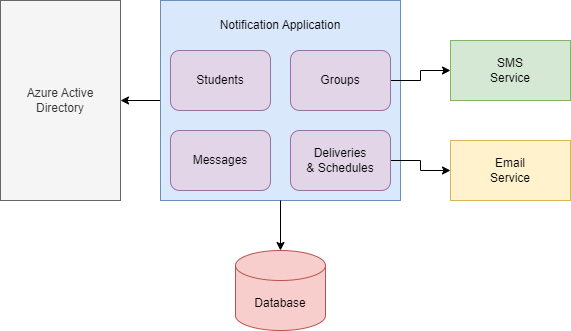

The diagram above was exported from draw.io. Its source (the exported page's mxGraphModel, read from the mxfile embedded in the PNG):
<mxGraphModel dx="1877" dy="565" grid="1" gridSize="10" guides="1" tooltips="1" connect="1" arrows="1" fold="1" page="1" pageScale="1" pageWidth="827" pageHeight="1169" math="0" shadow="0">
  <root>
    <mxCell id="0" />
    <mxCell id="1" parent="0" />
    <mxCell id="9YrE45qxicnVRDXWOKg3-2" style="edgeStyle=orthogonalEdgeStyle;rounded=0;orthogonalLoop=1;jettySize=auto;html=1;entryX=1;entryY=0.5;entryDx=0;entryDy=0;" edge="1" parent="1" source="GW0oGWs5ZSJsCHR5Mkht-2" target="9YrE45qxicnVRDXWOKg3-1">
      <mxGeometry relative="1" as="geometry" />
    </mxCell>
    <mxCell id="GW0oGWs5ZSJsCHR5Mkht-2" value="" style="rounded=0;whiteSpace=wrap;html=1;fillColor=#dae8fc;strokeColor=#6c8ebf;" parent="1" vertex="1">
      <mxGeometry x="80" y="130" width="240" height="200" as="geometry" />
    </mxCell>
    <mxCell id="GW0oGWs5ZSJsCHR5Mkht-3" value="Database" style="shape=cylinder3;whiteSpace=wrap;html=1;boundedLbl=1;backgroundOutline=1;size=15;fillColor=#f8cecc;strokeColor=#b85450;" parent="1" vertex="1">
      <mxGeometry x="155" y="380" width="90" height="80" as="geometry" />
    </mxCell>
    <mxCell id="GW0oGWs5ZSJsCHR5Mkht-4" value="" style="rounded=0;whiteSpace=wrap;html=1;fillColor=#d5e8d4;strokeColor=#82b366;" parent="1" vertex="1">
      <mxGeometry x="370" y="170" width="120" height="60" as="geometry" />
    </mxCell>
    <mxCell id="GW0oGWs5ZSJsCHR5Mkht-5" value="" style="rounded=0;whiteSpace=wrap;html=1;fillColor=#fff2cc;strokeColor=#d6b656;" parent="1" vertex="1">
      <mxGeometry x="370" y="270" width="120" height="60" as="geometry" />
    </mxCell>
    <mxCell id="GW0oGWs5ZSJsCHR5Mkht-6" value="Students" style="rounded=1;whiteSpace=wrap;html=1;fillColor=#e1d5e7;strokeColor=#9673a6;" parent="1" vertex="1">
      <mxGeometry x="90" y="180" width="100" height="60" as="geometry" />
    </mxCell>
    <mxCell id="GW0oGWs5ZSJsCHR5Mkht-15" style="edgeStyle=orthogonalEdgeStyle;rounded=0;orthogonalLoop=1;jettySize=auto;html=1;entryX=0;entryY=0.5;entryDx=0;entryDy=0;" parent="1" source="GW0oGWs5ZSJsCHR5Mkht-7" target="GW0oGWs5ZSJsCHR5Mkht-4" edge="1">
      <mxGeometry relative="1" as="geometry" />
    </mxCell>
    <mxCell id="GW0oGWs5ZSJsCHR5Mkht-7" value="Groups" style="rounded=1;whiteSpace=wrap;html=1;fillColor=#e1d5e7;strokeColor=#9673a6;" parent="1" vertex="1">
      <mxGeometry x="210" y="180" width="100" height="60" as="geometry" />
    </mxCell>
    <mxCell id="GW0oGWs5ZSJsCHR5Mkht-8" value="Messages" style="rounded=1;whiteSpace=wrap;html=1;fillColor=#e1d5e7;strokeColor=#9673a6;" parent="1" vertex="1">
      <mxGeometry x="90" y="260" width="100" height="60" as="geometry" />
    </mxCell>
    <mxCell id="GW0oGWs5ZSJsCHR5Mkht-14" style="edgeStyle=orthogonalEdgeStyle;rounded=0;orthogonalLoop=1;jettySize=auto;html=1;" parent="1" source="GW0oGWs5ZSJsCHR5Mkht-9" target="GW0oGWs5ZSJsCHR5Mkht-5" edge="1">
      <mxGeometry relative="1" as="geometry" />
    </mxCell>
    <mxCell id="GW0oGWs5ZSJsCHR5Mkht-9" value="Deliveries&lt;br&gt;&amp;amp; Schedules" style="rounded=1;whiteSpace=wrap;html=1;fillColor=#e1d5e7;strokeColor=#9673a6;" parent="1" vertex="1">
      <mxGeometry x="210" y="260" width="100" height="60" as="geometry" />
    </mxCell>
    <mxCell id="GW0oGWs5ZSJsCHR5Mkht-10" value="SMS Service" style="text;html=1;strokeColor=none;fillColor=none;align=center;verticalAlign=middle;whiteSpace=wrap;rounded=0;" parent="1" vertex="1">
      <mxGeometry x="400" y="185" width="60" height="30" as="geometry" />
    </mxCell>
    <mxCell id="GW0oGWs5ZSJsCHR5Mkht-11" value="Email Service" style="text;html=1;strokeColor=none;fillColor=none;align=center;verticalAlign=middle;whiteSpace=wrap;rounded=0;" parent="1" vertex="1">
      <mxGeometry x="400" y="285" width="60" height="30" as="geometry" />
    </mxCell>
    <mxCell id="GW0oGWs5ZSJsCHR5Mkht-12" style="edgeStyle=orthogonalEdgeStyle;rounded=0;orthogonalLoop=1;jettySize=auto;html=1;entryX=0.5;entryY=0;entryDx=0;entryDy=0;entryPerimeter=0;" parent="1" source="GW0oGWs5ZSJsCHR5Mkht-2" target="GW0oGWs5ZSJsCHR5Mkht-3" edge="1">
      <mxGeometry relative="1" as="geometry" />
    </mxCell>
    <mxCell id="GW0oGWs5ZSJsCHR5Mkht-16" value="Notification Application" style="text;html=1;strokeColor=none;fillColor=none;align=center;verticalAlign=middle;whiteSpace=wrap;rounded=0;" parent="1" vertex="1">
      <mxGeometry x="135" y="140" width="130" height="30" as="geometry" />
    </mxCell>
    <mxCell id="9YrE45qxicnVRDXWOKg3-1" value="Azure Active Directory" style="rounded=0;whiteSpace=wrap;html=1;fillColor=#f5f5f5;fontColor=#333333;strokeColor=#666666;" vertex="1" parent="1">
      <mxGeometry x="-80" y="130" width="120" height="200" as="geometry" />
    </mxCell>
  </root>
</mxGraphModel>